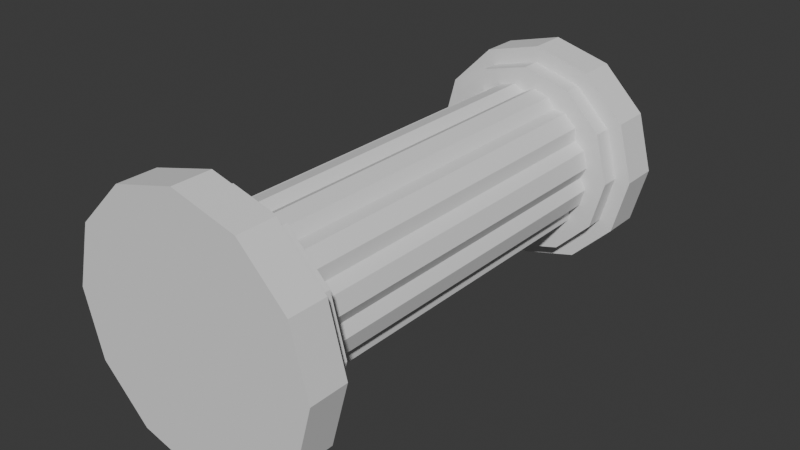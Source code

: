 # Source: Pillar.blend  (saved by Blender 4.1.24; exported with 4.5.12 LTS)
import bpy
from mathutils import Matrix  # noqa: F401  (used for matrix-valued properties, if any)

bpy.ops.wm.read_factory_settings(use_empty=True)
scene = bpy.context.scene
scene.name = 'Scene'

# ---- collections
col_collection = bpy.data.collections.new('Collection'); scene.collection.children.link(col_collection)

# ---- world
world_world = bpy.data.worlds.new('World'); scene.world = world_world
world_world.use_nodes = True; world_world.node_tree.nodes.clear()
_N = world_world.node_tree.nodes; _L = world_world.node_tree.links
n0 = _N.new('ShaderNodeOutputWorld'); n0.name = 'World Output'; n0.location = (300, 300)
n1 = _N.new('ShaderNodeBackground'); n1.name = 'Background'; n1.location = (10, 300)
n1.inputs[0].default_value = (0.05088, 0.05088, 0.05088, 1.0)
_L.new(n1.outputs[0], n0.inputs[0])
n0.is_active_output = True
world_world.color = (0.05088, 0.05088, 0.05088)
world_world.use_sun_shadow = False
world_world.sun_shadow_jitter_overblur = 0.0

# ---- meshes
me_cylinder_008 = bpy.data.meshes.new('Cylinder.008')
me_cylinder_008.from_pydata([(0.0, 2.305, 0.5139), (0.0, 2.205, 0.5139), (0.2575, 2.305, 0.445), (0.2575, 2.205, 0.445), (0.446, 2.305, 0.2569), (0.446, 2.205, 0.2569), (0.515, 2.305, -0.0001009), (0.515, 2.205, -0.0001009), (0.446, 2.305, -0.2571), (0.446, 2.205, -0.2571), (0.2575, 2.305, -0.4452), (0.2575, 2.205, -0.4452), (0.0, 2.305, -0.5141), (0.0, 2.205, -0.5141), (-0.2575, 2.305, -0.4452), (-0.2575, 2.205, -0.4452), (-0.446, 2.305, -0.2571), (-0.446, 2.205, -0.2571), (-0.515, 2.305, -0.0001009), (-0.515, 2.205, -0.0001009), (-0.446, 2.305, 0.2569), (-0.446, 2.205, 0.2569), (-0.2575, 2.305, 0.445), (-0.2575, 2.205, 0.445), (0.0, -0.1, -0.67), (0.0, 0.1, -0.67), (0.3346, -0.1, -0.5802), (0.3346, 0.1, -0.5802), (0.5796, -0.1, -0.335), (0.5796, 0.1, -0.335), (0.6692, -0.1, 4.372e-09), (0.6692, 0.1, -4.372e-09), (0.5796, -0.1, 0.335), (0.5796, 0.1, 0.335), (0.3346, -0.1, 0.5802), (0.3346, 0.1, 0.5802), (0.0, -0.1, 0.67), (0.0, 0.1, 0.67), (-0.3346, -0.1, 0.5802), (-0.3346, 0.1, 0.5802), (-0.5796, -0.1, 0.335), (-0.5796, 0.1, 0.335), (-0.6692, -0.1, 4.372e-09), (-0.6692, 0.1, -4.372e-09), (-0.5796, -0.1, -0.335), (-0.5796, 0.1, -0.335), (-0.3346, -0.1, -0.5802), (-0.3346, 0.1, -0.5802), (0.0, 0.1, -0.5749), (0.0, 0.2, -0.5749), (0.2875, 0.1, -0.4979), (0.2875, 0.2, -0.4979), (0.498, 0.1, -0.2875), (0.498, 0.2, -0.2875), (0.575, 0.1, -4.372e-09), (0.575, 0.2, -8.744e-09), (0.498, 0.1, 0.2875), (0.498, 0.2, 0.2875), (0.2875, 0.1, 0.4979), (0.2875, 0.2, 0.4979), (0.0, 0.1, 0.5749), (0.0, 0.2, 0.5749), (-0.2875, 0.1, 0.4979), (-0.2875, 0.2, 0.4979), (-0.498, 0.1, 0.2875), (-0.498, 0.2, 0.2875), (-0.575, 0.1, -4.372e-09), (-0.575, 0.2, -8.744e-09), (-0.498, 0.1, -0.2875), (-0.498, 0.2, -0.2875), (-0.2875, 0.1, -0.4979), (-0.2875, 0.2, -0.4979), (4.601e-10, 0.1285, -0.38), (4.601e-10, 2.272, -0.38), (0.186, 0.1285, -0.3291), (0.186, 2.272, -0.3291), (0.3222, 0.1285, -0.19), (0.3222, 2.272, -0.19), (0.372, 0.1285, -4.751e-09), (0.372, 2.272, -9.843e-08), (0.3222, 0.1285, 0.19), (0.3222, 2.272, 0.19), (0.186, 0.1285, 0.3291), (0.186, 2.272, 0.3291), (4.601e-10, 0.1285, 0.38), (4.601e-10, 2.272, 0.38), (-0.186, 0.1285, 0.3291), (-0.186, 2.272, 0.3291), (-0.3222, 0.1285, 0.19), (-0.3222, 2.272, 0.19), (-0.372, 0.1285, -4.751e-09), (-0.372, 2.272, -9.843e-08), (-0.3222, 0.1285, -0.19), (-0.3222, 2.272, -0.19), (-0.186, 0.1285, -0.3291), (-0.186, 2.272, -0.3291), (0.06076, 0.1285, -0.4109), (0.1485, 0.1285, -0.3869), (0.1485, 2.272, -0.3869), (0.06076, 2.272, -0.4109), (0.2538, 0.1285, -0.3248), (0.318, 0.1285, -0.2592), (0.318, 2.272, -0.2592), (0.2538, 2.272, -0.3248), (0.3788, 0.1285, -0.1517), (0.4023, 0.1285, -0.06206), (0.4023, 2.272, -0.06207), (0.3788, 2.272, -0.1517), (0.4023, 0.1285, 0.06206), (0.3788, 0.1285, 0.1517), (0.3788, 2.272, 0.1517), (0.4023, 2.272, 0.06206), (0.318, 0.1285, 0.2592), (0.2538, 0.1285, 0.3248), (0.2538, 2.272, 0.3248), (0.318, 2.272, 0.2592), (0.1485, 0.1285, 0.3869), (0.06076, 0.1285, 0.4109), (0.06076, 2.272, 0.4109), (0.1485, 2.272, 0.3869), (-0.06076, 0.1285, 0.4109), (-0.1485, 0.1285, 0.3869), (-0.1485, 2.272, 0.3869), (-0.06076, 2.272, 0.4109), (-0.2538, 0.1285, 0.3248), (-0.318, 0.1285, 0.2592), (-0.318, 2.272, 0.2592), (-0.2538, 2.272, 0.3248), (-0.3788, 0.1285, 0.1517), (-0.4023, 0.1285, 0.06206), (-0.4023, 2.272, 0.06206), (-0.3788, 2.272, 0.1517), (-0.4023, 0.1285, -0.06206), (-0.3788, 0.1285, -0.1517), (-0.3788, 2.272, -0.1517), (-0.4023, 2.272, -0.06207), (-0.318, 0.1285, -0.2592), (-0.2538, 0.1285, -0.3248), (-0.2538, 2.272, -0.3248), (-0.318, 2.272, -0.2592), (-0.1485, 0.1285, -0.3869), (-0.06076, 0.1285, -0.4109), (-0.06076, 2.272, -0.4109), (-0.1485, 2.272, -0.3869), (0.0, 0.1938, -0.4448), (0.0, 0.2938, -0.4448), (0.2152, 0.1938, -0.3852), (0.2152, 0.2938, -0.3852), (0.3728, 0.1938, -0.2224), (0.3728, 0.2938, -0.2224), (0.4304, 0.1938, -8.471e-09), (0.4304, 0.2938, -1.284e-08), (0.3728, 0.1938, 0.2224), (0.3728, 0.2938, 0.2224), (0.2152, 0.1938, 0.3852), (0.2152, 0.2938, 0.3852), (0.0, 0.1938, 0.4448), (0.0, 0.2938, 0.4448), (-0.2152, 0.1938, 0.3852), (-0.2152, 0.2938, 0.3852), (-0.3728, 0.1938, 0.2224), (-0.3728, 0.2938, 0.2224), (-0.4304, 0.1938, -8.471e-09), (-0.4304, 0.2938, -1.284e-08), (-0.3728, 0.1938, -0.2224), (-0.3728, 0.2938, -0.2224), (-0.2152, 0.1938, -0.3852), (-0.2152, 0.2938, -0.3852), (0.0, 2.504, 0.5992), (0.0, 2.304, 0.5989), (0.2997, 2.504, 0.5189), (0.2997, 2.304, 0.5186), (0.5191, 2.505, 0.2997), (0.5191, 2.305, 0.2994), (0.5994, 2.505, 0.0002511), (0.5994, 2.305, -4.967e-05), (0.5191, 2.506, -0.2992), (0.5191, 2.306, -0.2995), (0.2997, 2.506, -0.5184), (0.2997, 2.306, -0.5187), (0.0, 2.506, -0.5987), (0.0, 2.306, -0.599), (-0.2997, 2.506, -0.5184), (-0.2997, 2.306, -0.5187), (-0.5191, 2.506, -0.2992), (-0.5191, 2.306, -0.2995), (-0.5994, 2.505, 0.0002511), (-0.5994, 2.305, -4.967e-05), (-0.5191, 2.505, 0.2997), (-0.5191, 2.305, 0.2994), (-0.2997, 2.504, 0.5189), (-0.2997, 2.304, 0.5186)], [], [(0, 1, 3, 2), (2, 3, 5, 4), (4, 5, 7, 6), (6, 7, 9, 8), (8, 9, 11, 10), (10, 11, 13, 12), (12, 13, 15, 14), (14, 15, 17, 16), (16, 17, 19, 18), (18, 19, 21, 20), (3, 1, 23, 21, 19, 17, 15, 13, 11, 9, 7, 5), (20, 21, 23, 22), (22, 23, 1, 0), (24, 25, 27, 26), (26, 27, 29, 28), (28, 29, 31, 30), (30, 31, 33, 32), (32, 33, 35, 34), (34, 35, 37, 36), (36, 37, 39, 38), (38, 39, 41, 40), (40, 41, 43, 42), (42, 43, 45, 44), (27, 25, 47, 45, 43, 41, 39, 37, 35, 33, 31, 29), (44, 45, 47, 46), (46, 47, 25, 24), (24, 26, 28, 30, 32, 34, 36, 38, 40, 42, 44, 46), (48, 49, 51, 50), (50, 51, 53, 52), (52, 53, 55, 54), (54, 55, 57, 56), (56, 57, 59, 58), (58, 59, 61, 60), (60, 61, 63, 62), (62, 63, 65, 64), (64, 65, 67, 66), (66, 67, 69, 68), (51, 49, 71, 69, 67, 65, 63, 61, 59, 57, 55, 53), (68, 69, 71, 70), (70, 71, 49, 48), (97, 98, 75, 74), (98, 99, 73, 142, 143, 95, 138, 139, 93, 134, 135, 91, 130, 131, 89, 126, 127, 87, 122, 123, 85, 118, 119, 83, 114, 115, 81, 110, 111, 79, 106, 107, 77, 102, 103, 75), (101, 102, 77, 76), (76, 77, 107, 104), (105, 106, 79, 78), (78, 79, 111, 108), (109, 110, 81, 80), (80, 81, 115, 112), (113, 114, 83, 82), (82, 83, 119, 116), (117, 118, 85, 84), (84, 85, 123, 120), (121, 122, 87, 86), (86, 87, 127, 124), (125, 126, 89, 88), (88, 89, 131, 128), (129, 130, 91, 90), (90, 91, 135, 132), (133, 134, 93, 92), (92, 93, 139, 136), (137, 138, 95, 94), (94, 95, 143, 140), (74, 75, 103, 100), (141, 142, 73, 72), (72, 73, 99, 96), (98, 97, 96, 99), (102, 101, 100, 103), (106, 105, 104, 107), (110, 109, 108, 111), (114, 113, 112, 115), (118, 117, 116, 119), (122, 121, 120, 123), (126, 125, 124, 127), (130, 129, 128, 131), (134, 133, 132, 135), (138, 137, 136, 139), (142, 141, 140, 143), (144, 145, 147, 146), (146, 147, 149, 148), (148, 149, 151, 150), (150, 151, 153, 152), (152, 153, 155, 154), (154, 155, 157, 156), (156, 157, 159, 158), (158, 159, 161, 160), (160, 161, 163, 162), (162, 163, 165, 164), (147, 145, 167, 165, 163, 161, 159, 157, 155, 153, 151, 149), (164, 165, 167, 166), (166, 167, 145, 144), (144, 146, 148, 150, 152, 154, 156, 158, 160, 162, 164, 166), (168, 169, 171, 170), (170, 171, 173, 172), (172, 173, 175, 174), (174, 175, 177, 176), (176, 177, 179, 178), (178, 179, 181, 180), (180, 181, 183, 182), (182, 183, 185, 184), (184, 185, 187, 186), (186, 187, 189, 188), (171, 169, 191, 189, 187, 185, 183, 181, 179, 177, 175, 173), (188, 189, 191, 190), (190, 191, 169, 168), (168, 170, 172, 174, 176, 178, 180, 182, 184, 186, 188, 190)])
_uv = me_cylinder_008.uv_layers.new(name='UVMap')
_uv.uv.foreach_set('vector', [1.0, 0.5, 1.0, 1.0, 0.9167, 1.0, 0.9167, 0.5, 0.9167, 0.5, 0.9167, 1.0, 0.8333, 1.0, 0.8333, 0.5, 0.8333, 0.5, 0.8333, 1.0, 0.75, 1.0, 0.75, 0.5, 0.75, 0.5, 0.75, 1.0, 0.6667, 1.0, 0.6667, 0.5, 0.6667, 0.5, 0.6667, 1.0, 0.5833, 1.0, 0.5833, 0.5, 0.5833, 0.5, 0.5833, 1.0, 0.5, 1.0, 0.5, 0.5, 0.5, 0.5, 0.5, 1.0, 0.4167, 1.0, 0.4167, 0.5, 0.4167, 0.5, 0.4167, 1.0, 0.3333, 1.0, 0.3333, 0.5, 0.3333, 0.5, 0.3333, 1.0, 0.25, 1.0, 0.25, 0.5, 0.25, 0.5, 0.25, 1.0, 0.1667, 1.0, 0.1667, 0.5, 0.37, 0.4578, 0.25, 0.49, 0.13, 0.4578, 0.04215, 0.37, 0.01, 0.25, 0.04215, 0.13, 0.13, 0.04215, 0.25, 0.01, 0.37, 0.04215, 0.4578, 0.13, 0.49, 0.25, 0.4578, 0.37, 0.1667, 0.5, 0.1667, 1.0, 0.08333, 1.0, 0.08333, 0.5, 0.08333, 0.5, 0.08333, 1.0, 7.451e-08, 1.0, 7.451e-08, 0.5, 1.0, 0.5, 1.0, 1.0, 0.9167, 1.0, 0.9167, 0.5, 0.9167, 0.5, 0.9167, 1.0, 0.8333, 1.0, 0.8333, 0.5, 0.8333, 0.5, 0.8333, 1.0, 0.75, 1.0, 0.75, 0.5, 0.75, 0.5, 0.75, 1.0, 0.6667, 1.0, 0.6667, 0.5, 0.6667, 0.5, 0.6667, 1.0, 0.5833, 1.0, 0.5833, 0.5, 0.5833, 0.5, 0.5833, 1.0, 0.5, 1.0, 0.5, 0.5, 0.5, 0.5, 0.5, 1.0, 0.4167, 1.0, 0.4167, 0.5, 0.4167, 0.5, 0.4167, 1.0, 0.3333, 1.0, 0.3333, 0.5, 0.3333, 0.5, 0.3333, 1.0, 0.25, 1.0, 0.25, 0.5, 0.25, 0.5, 0.25, 1.0, 0.1667, 1.0, 0.1667, 0.5, 0.37, 0.4578, 0.25, 0.49, 0.13, 0.4578, 0.04215, 0.37, 0.01, 0.25, 0.04215, 0.13, 0.13, 0.04215, 0.25, 0.01, 0.37, 0.04215, 0.4578, 0.13, 0.49, 0.25, 0.4578, 0.37, 0.1667, 0.5, 0.1667, 1.0, 0.08333, 1.0, 0.08333, 0.5, 0.08333, 0.5, 0.08333, 1.0, 7.451e-08, 1.0, 7.451e-08, 0.5, 0.75, 0.49, 0.87, 0.4578, 0.9578, 0.37, 0.99, 0.25, 0.9578, 0.13, 0.87, 0.04215, 0.75, 0.01, 0.63, 0.04215, 0.5422, 0.13, 0.51, 0.25, 0.5422, 0.37, 0.63, 0.4578, 1.0, 0.5, 1.0, 1.0, 0.9167, 1.0, 0.9167, 0.5, 0.9167, 0.5, 0.9167, 1.0, 0.8333, 1.0, 0.8333, 0.5, 0.8333, 0.5, 0.8333, 1.0, 0.75, 1.0, 0.75, 0.5, 0.75, 0.5, 0.75, 1.0, 0.6667, 1.0, 0.6667, 0.5, 0.6667, 0.5, 0.6667, 1.0, 0.5833, 1.0, 0.5833, 0.5, 0.5833, 0.5, 0.5833, 1.0, 0.5, 1.0, 0.5, 0.5, 0.5, 0.5, 0.5, 1.0, 0.4167, 1.0, 0.4167, 0.5, 0.4167, 0.5, 0.4167, 1.0, 0.3333, 1.0, 0.3333, 0.5, 0.3333, 0.5, 0.3333, 1.0, 0.25, 1.0, 0.25, 0.5, 0.25, 0.5, 0.25, 1.0, 0.1667, 1.0, 0.1667, 0.5, 0.37, 0.4578, 0.25, 0.49, 0.13, 0.4578, 0.04215, 0.37, 0.01, 0.25, 0.04215, 0.13, 0.13, 0.04215, 0.25, 0.01, 0.37, 0.04215, 0.4578, 0.13, 0.49, 0.25, 0.4578, 0.37, 0.1667, 0.5, 0.1667, 1.0, 0.08333, 1.0, 0.08333, 0.5, 0.08333, 0.5, 0.08333, 1.0, 7.451e-08, 1.0, 7.451e-08, 0.5, 0.9421, 0.5, 0.9421, 1.0, 0.9167, 1.0, 0.9167, 0.5, 0.3347, 0.4725, 0.2879, 0.485, 0.25, 0.49, 0.2121, 0.485, 0.1653, 0.4725, 0.13, 0.4578, 0.09968, 0.4346, 0.06542, 0.4003, 0.04215, 0.37, 0.02753, 0.3347, 0.01499, 0.2879, 0.01, 0.25, 0.01499, 0.2121, 0.02753, 0.1653, 0.04215, 0.13, 0.06542, 0.09968, 0.09968, 0.06542, 0.13, 0.04215, 0.1653, 0.02753, 0.2121, 0.01499, 0.25, 0.01, 0.2879, 0.01499, 0.3347, 0.02753, 0.37, 0.04215, 0.4003, 0.06542, 0.4346, 0.09968, 0.4578, 0.13, 0.4725, 0.1653, 0.485, 0.2121, 0.49, 0.25, 0.485, 0.2879, 0.4725, 0.3347, 0.4578, 0.37, 0.4346, 0.4003, 0.4003, 0.4346, 0.37, 0.4578, 0.8588, 0.5, 0.8588, 1.0, 0.8333, 1.0, 0.8333, 0.5, 0.8333, 0.5, 0.8333, 1.0, 0.8079, 1.0, 0.8079, 0.5, 0.7754, 0.5, 0.7754, 1.0, 0.75, 1.0, 0.75, 0.5, 0.75, 0.5, 0.75, 1.0, 0.7246, 1.0, 0.7246, 0.5, 0.6921, 0.5, 0.6921, 1.0, 0.6667, 1.0, 0.6667, 0.5, 0.6667, 0.5, 0.6667, 1.0, 0.6412, 1.0, 0.6412, 0.5, 0.6088, 0.5, 0.6088, 1.0, 0.5833, 1.0, 0.5833, 0.5, 0.5833, 0.5, 0.5833, 1.0, 0.5579, 1.0, 0.5579, 0.5, 0.5254, 0.5, 0.5254, 1.0, 0.5, 1.0, 0.5, 0.5, 0.5, 0.5, 0.5, 1.0, 0.4746, 1.0, 0.4746, 0.5, 0.4421, 0.5, 0.4421, 1.0, 0.4167, 1.0, 0.4167, 0.5, 0.4167, 0.5, 0.4167, 1.0, 0.3912, 1.0, 0.3912, 0.5, 0.3588, 0.5, 0.3588, 1.0, 0.3333, 1.0, 0.3333, 0.5, 0.3333, 0.5, 0.3333, 1.0, 0.3079, 1.0, 0.3079, 0.5, 0.2754, 0.5, 0.2754, 1.0, 0.25, 1.0, 0.25, 0.5, 0.25, 0.5, 0.25, 1.0, 0.2246, 1.0, 0.2246, 0.5, 0.1921, 0.5, 0.1921, 1.0, 0.1667, 1.0, 0.1667, 0.5, 0.1667, 0.5, 0.1667, 1.0, 0.1412, 1.0, 0.1412, 0.5, 0.1088, 0.5, 0.1088, 1.0, 0.08333, 1.0, 0.08333, 0.5, 0.08333, 0.5, 0.08333, 1.0, 0.05792, 1.0, 0.05792, 0.5, 0.9167, 0.5, 0.9167, 1.0, 0.8912, 1.0, 0.8912, 0.5, 0.02542, 0.5, 0.02542, 1.0, -1.863e-07, 1.0, -1.863e-07, 0.5, 1.0, 0.5, 1.0, 1.0, 0.9746, 1.0, 0.9746, 0.5, 0.9421, 1.0, 0.9421, 0.5, 0.9746, 0.5, 0.9746, 1.0, 0.8588, 1.0, 0.8588, 0.5, 0.8912, 0.5, 0.8912, 1.0, 0.7754, 1.0, 0.7754, 0.5, 0.8079, 0.5, 0.8079, 1.0, 0.6921, 1.0, 0.6921, 0.5, 0.7246, 0.5, 0.7246, 1.0, 0.6088, 1.0, 0.6088, 0.5, 0.6412, 0.5, 0.6412, 1.0, 0.5254, 1.0, 0.5254, 0.5, 0.5579, 0.5, 0.5579, 1.0, 0.4421, 1.0, 0.4421, 0.5, 0.4746, 0.5, 0.4746, 1.0, 0.3588, 1.0, 0.3588, 0.5, 0.3912, 0.5, 0.3912, 1.0, 0.2754, 1.0, 0.2754, 0.5, 0.3079, 0.5, 0.3079, 1.0, 0.1921, 1.0, 0.1921, 0.5, 0.2246, 0.5, 0.2246, 1.0, 0.1088, 1.0, 0.1088, 0.5, 0.1412, 0.5, 0.1412, 1.0, 0.02542, 1.0, 0.02542, 0.5, 0.05792, 0.5, 0.05792, 1.0, 1.0, 0.5, 1.0, 1.0, 0.9167, 1.0, 0.9167, 0.5, 0.9167, 0.5, 0.9167, 1.0, 0.8333, 1.0, 0.8333, 0.5, 0.8333, 0.5, 0.8333, 1.0, 0.75, 1.0, 0.75, 0.5, 0.75, 0.5, 0.75, 1.0, 0.6667, 1.0, 0.6667, 0.5, 0.6667, 0.5, 0.6667, 1.0, 0.5833, 1.0, 0.5833, 0.5, 0.5833, 0.5, 0.5833, 1.0, 0.5, 1.0, 0.5, 0.5, 0.5, 0.5, 0.5, 1.0, 0.4167, 1.0, 0.4167, 0.5, 0.4167, 0.5, 0.4167, 1.0, 0.3333, 1.0, 0.3333, 0.5, 0.3333, 0.5, 0.3333, 1.0, 0.25, 1.0, 0.25, 0.5, 0.25, 0.5, 0.25, 1.0, 0.1667, 1.0, 0.1667, 0.5, 0.37, 0.4578, 0.25, 0.49, 0.13, 0.4578, 0.04215, 0.37, 0.01, 0.25, 0.04215, 0.13, 0.13, 0.04215, 0.25, 0.01, 0.37, 0.04215, 0.4578, 0.13, 0.49, 0.25, 0.4578, 0.37, 0.1667, 0.5, 0.1667, 1.0, 0.08333, 1.0, 0.08333, 0.5, 0.08333, 0.5, 0.08333, 1.0, 7.451e-08, 1.0, 7.451e-08, 0.5, 0.75, 0.49, 0.87, 0.4578, 0.9578, 0.37, 0.99, 0.25, 0.9578, 0.13, 0.87, 0.04215, 0.75, 0.01, 0.63, 0.04215, 0.5422, 0.13, 0.51, 0.25, 0.5422, 0.37, 0.63, 0.4578, 1.0, 0.5, 1.0, 1.0, 0.9167, 1.0, 0.9167, 0.5, 0.9167, 0.5, 0.9167, 1.0, 0.8333, 1.0, 0.8333, 0.5, 0.8333, 0.5, 0.8333, 1.0, 0.75, 1.0, 0.75, 0.5, 0.75, 0.5, 0.75, 1.0, 0.6667, 1.0, 0.6667, 0.5, 0.6667, 0.5, 0.6667, 1.0, 0.5833, 1.0, 0.5833, 0.5, 0.5833, 0.5, 0.5833, 1.0, 0.5, 1.0, 0.5, 0.5, 0.5, 0.5, 0.5, 1.0, 0.4167, 1.0, 0.4167, 0.5, 0.4167, 0.5, 0.4167, 1.0, 0.3333, 1.0, 0.3333, 0.5, 0.3333, 0.5, 0.3333, 1.0, 0.25, 1.0, 0.25, 0.5, 0.25, 0.5, 0.25, 1.0, 0.1667, 1.0, 0.1667, 0.5, 0.37, 0.4578, 0.25, 0.49, 0.13, 0.4578, 0.04215, 0.37, 0.01, 0.25, 0.04215, 0.13, 0.13, 0.04215, 0.25, 0.01, 0.37, 0.04215, 0.4578, 0.13, 0.49, 0.25, 0.4578, 0.37, 0.1667, 0.5, 0.1667, 1.0, 0.08333, 1.0, 0.08333, 0.5, 0.08333, 0.5, 0.08333, 1.0, 7.451e-08, 1.0, 7.451e-08, 0.5, 0.75, 0.49, 0.87, 0.4578, 0.9578, 0.37, 0.99, 0.25, 0.9578, 0.13, 0.87, 0.04215, 0.75, 0.01, 0.63, 0.04215, 0.5422, 0.13, 0.51, 0.25, 0.5422, 0.37, 0.63, 0.4578])
me_cylinder_008.update()

# ---- objects
ob_cylinder_004 = bpy.data.objects.new('Cylinder.004', me_cylinder_008)

# ---- transforms, parenting, visibility, modifiers, constraints
ob_cylinder_004.location = (0.0, 0.0, 0.0)

# ---- collection membership
col_collection.objects.link(ob_cylinder_004)

# ---- scene / render settings (as saved in the file)
scene.frame_start = 1; scene.frame_end = 250; scene.frame_set(1)
scene.render.engine = 'BLENDER_EEVEE_NEXT'
scene.cycles.sampling_pattern = 'TABULATED_SOBOL'
scene.eevee.ray_tracing_options.trace_max_roughness = 0.0
bpy.context.view_layer.update()

# ---- added for rendering (the .blend has no active camera and no usable light): camera, sun
cam_auto = bpy.data.cameras.new('AutoCamera')
cam_auto.lens = 50.0
cam_auto.sensor_width = 36.0
cam_auto.clip_end = 1000.0
ob_auto_camera = bpy.data.objects.new('AutoCamera', cam_auto)
scene.collection.objects.link(ob_auto_camera)
ob_auto_camera.location = (2.98075, -2.37382, 2.3846)
ob_auto_camera.rotation_euler = (1.09748, -7.21219e-08, 0.694738)
scene.camera = ob_auto_camera
light_auto_sun = bpy.data.lights.new('AutoSun', 'SUN')
light_auto_sun.energy = 3.0
light_auto_sun.angle = 0.0523599
ob_auto_sun = bpy.data.objects.new('AutoSun', light_auto_sun)
scene.collection.objects.link(ob_auto_sun)
ob_auto_sun.rotation_euler = (0.872665, 0.174533, 0.523599)
bpy.context.view_layer.update()
